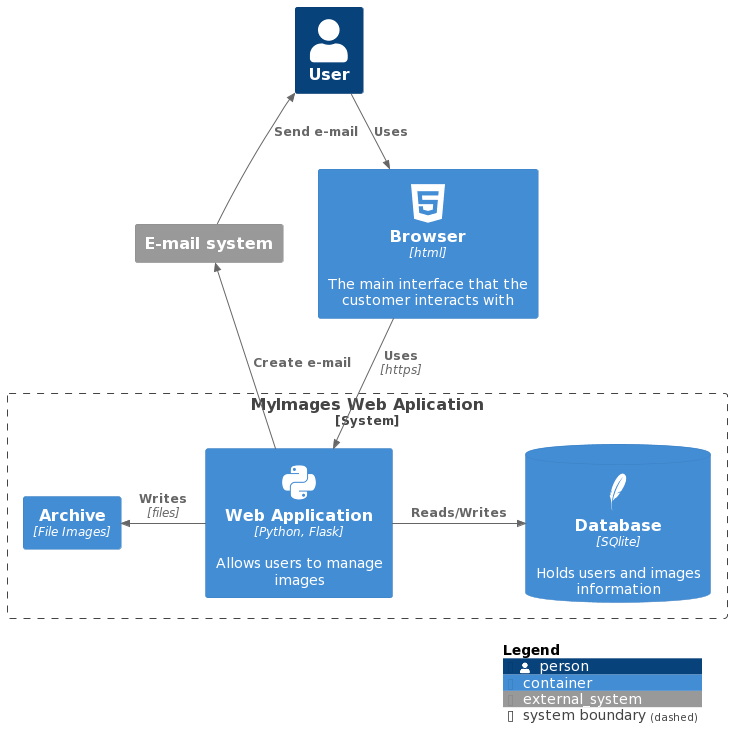

The diagram above was rendered by PlantUML. Its source (embedded in the PNG):
@startuml
!include https://raw.githubusercontent.com/plantuml-stdlib/C4-PlantUML/master/C4_Container.puml

!define DEVICONS https://raw.githubusercontent.com/tupadr3/plantuml-icon-font-sprites/master/devicons
!define FONTAWESOME https://raw.githubusercontent.com/tupadr3/plantuml-icon-font-sprites/master/font-awesome-5
!include DEVICONS/html5.puml
!include DEVICONS/python.puml
!include DEVICONS/sqllite.puml
!include FONTAWESOME/users.puml

Person(user, "User")
Container(web_client, "Browser", "html", "The main interface that the customer interacts with", $sprite="html5") 

System_Boundary(c1, "MyImages Web Aplication") {    
    Container(web_app, "Web Application", "Python, Flask", "Allows users to manage images", $sprite="python")
    ContainerDb(db, "Database", "SQlite", "Holds users and images information", $sprite="sqllite")
    Container(archive, "Archive", "File Images")
}
System_Ext(mail_system, "E-mail system")

Rel_Down(user, web_client, "Uses")
Rel_Down(web_client, web_app, "Uses", "https")
Rel_R(web_app,db, "Reads/Writes")
Rel_L(web_app, archive, "Writes", "files")
Rel_L(web_app, mail_system, "Create e-mail")
Rel_Up(mail_system, user, "Send e-mail")

SHOW_LEGEND()
@enduml